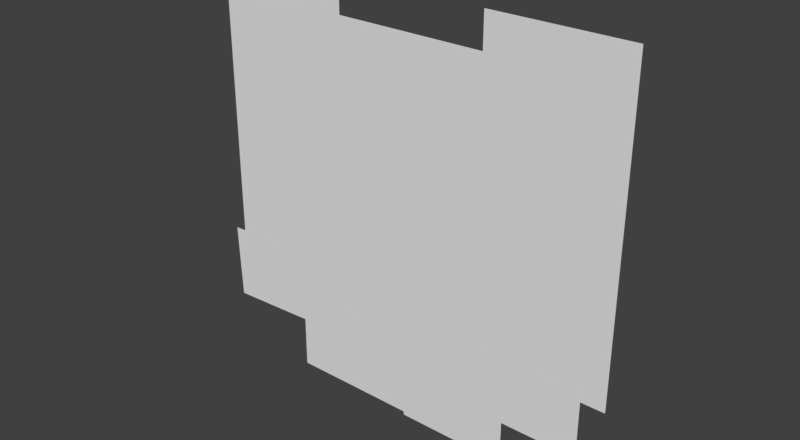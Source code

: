 # Source: octopus.blend  (saved by Blender 2.78.0; exported with 4.5.12 LTS)
import bpy
from mathutils import Matrix  # noqa: F401  (used for matrix-valued properties, if any)

bpy.ops.wm.read_factory_settings(use_empty=True)
scene = bpy.context.scene
scene.name = 'Scene'

# ---- collections
col_collection_1 = bpy.data.collections.new('Collection 1'); scene.collection.children.link(col_collection_1)

# ---- materials (node trees are filled in below, after node groups)
mat_001 = bpy.data.materials.new('001')
mat_001.alpha_threshold = 0.0
mat_001.use_transparent_shadow = False
mat_001.roughness = 0.5
mat_006 = bpy.data.materials.new('006')
mat_006.alpha_threshold = 0.0
mat_006.use_transparent_shadow = False
mat_006.roughness = 0.5
mat_005 = bpy.data.materials.new('005')
mat_005.alpha_threshold = 0.0
mat_005.use_transparent_shadow = False
mat_005.roughness = 0.5
mat_004 = bpy.data.materials.new('004')
mat_004.alpha_threshold = 0.0
mat_004.use_transparent_shadow = False
mat_004.roughness = 0.5
mat_003 = bpy.data.materials.new('003')
mat_003.alpha_threshold = 0.0
mat_003.use_transparent_shadow = False
mat_003.roughness = 0.5
mat_002 = bpy.data.materials.new('002')
mat_002.alpha_threshold = 0.0
mat_002.use_transparent_shadow = False
mat_002.roughness = 0.5
mat_000 = bpy.data.materials.new('000')
mat_000.alpha_threshold = 0.0
mat_000.use_transparent_shadow = False
mat_000.roughness = 0.5

# ---- material node trees

# ---- world
world_world = bpy.data.worlds.new('World'); scene.world = world_world
world_world.color = (0.05088, 0.05088, 0.05088)
world_world.use_sun_shadow = False
world_world.sun_shadow_jitter_overblur = 0.0
world_world.cycles.sampling_method = 'MANUAL'

# ---- meshes
me_001 = bpy.data.meshes.new('001')
me_001.from_pydata([(-0.2217, -0.5, 0.0), (0.2217, -0.5, 0.0), (-0.2217, 0.5, 0.0), (0.2217, 0.5, 0.0)], [], [(0, 1, 3, 2)])
_uv = me_001.uv_layers.new(name='UVMap')
_uv.uv.foreach_set('vector', [0.0, 0.0, 1.0, 0.0, 1.0, 1.0, 0.0, 1.0])
me_001.materials.append(mat_001)
me_001.use_remesh_preserve_volume = False
me_001.use_remesh_preserve_attributes = False
me_001.use_mirror_vertex_groups = False
me_001.update()
me_006 = bpy.data.meshes.new('006')
me_006.from_pydata([(-0.2149, -0.5, 0.0), (0.2149, -0.5, 0.0), (-0.2149, 0.5, 0.0), (0.2149, 0.5, 0.0)], [], [(0, 1, 3, 2)])
_uv = me_006.uv_layers.new(name='UVMap')
_uv.uv.foreach_set('vector', [0.0, 0.0, 1.0, 0.0, 1.0, 1.0, 0.0, 1.0])
me_006.materials.append(mat_006)
me_006.use_remesh_preserve_volume = False
me_006.use_remesh_preserve_attributes = False
me_006.use_mirror_vertex_groups = False
me_006.update()
me_005 = bpy.data.meshes.new('005')
me_005.from_pydata([(-0.9133, -0.5, 0.0), (0.9133, -0.5, 0.0), (-0.9133, 0.5, 0.0), (0.9133, 0.5, 0.0)], [], [(0, 1, 3, 2)])
_uv = me_005.uv_layers.new(name='UVMap')
_uv.uv.foreach_set('vector', [0.0, 0.0, 1.0, 0.0, 1.0, 1.0, 0.0, 1.0])
me_005.materials.append(mat_005)
me_005.use_remesh_preserve_volume = False
me_005.use_remesh_preserve_attributes = False
me_005.use_mirror_vertex_groups = False
me_005.update()
me_004 = bpy.data.meshes.new('004')
me_004.from_pydata([(-0.5613, -0.5, 0.0), (0.5613, -0.5, 0.0), (-0.5613, 0.5, 0.0), (0.5613, 0.5, 0.0)], [], [(0, 1, 3, 2)])
_uv = me_004.uv_layers.new(name='UVMap')
_uv.uv.foreach_set('vector', [0.0, 0.0, 1.0, 0.0, 1.0, 1.0, 0.0, 1.0])
me_004.materials.append(mat_004)
me_004.use_remesh_preserve_volume = False
me_004.use_remesh_preserve_attributes = False
me_004.use_mirror_vertex_groups = False
me_004.update()
me_003 = bpy.data.meshes.new('003')
me_003.from_pydata([(-0.7598, -0.5, 0.0), (0.7598, -0.5, 0.0), (-0.7598, 0.5, 0.0), (0.7598, 0.5, 0.0)], [], [(0, 1, 3, 2)])
_uv = me_003.uv_layers.new(name='UVMap')
_uv.uv.foreach_set('vector', [0.0, 0.0, 1.0, 0.0, 1.0, 1.0, 0.0, 1.0])
me_003.materials.append(mat_003)
me_003.use_remesh_preserve_volume = False
me_003.use_remesh_preserve_attributes = False
me_003.use_mirror_vertex_groups = False
me_003.update()
me_002 = bpy.data.meshes.new('002')
me_002.from_pydata([(-0.9928, -0.5, 0.0), (0.9928, -0.5, 0.0), (-0.9928, 0.5, 0.0), (0.9928, 0.5, 0.0)], [], [(0, 1, 3, 2)])
_uv = me_002.uv_layers.new(name='UVMap')
_uv.uv.foreach_set('vector', [0.0, 0.0, 1.0, 0.0, 1.0, 1.0, 0.0, 1.0])
me_002.materials.append(mat_002)
me_002.use_remesh_preserve_volume = False
me_002.use_remesh_preserve_attributes = False
me_002.use_mirror_vertex_groups = False
me_002.update()
me_000 = bpy.data.meshes.new('000')
me_000.from_pydata([(-0.3761, -0.5, 0.0), (0.3761, -0.5, 0.0), (-0.3761, 0.5, 0.0), (0.3761, 0.5, 0.0)], [], [(0, 1, 3, 2)])
_uv = me_000.uv_layers.new(name='UVMap')
_uv.uv.foreach_set('vector', [0.0, 0.0, 1.0, 0.0, 1.0, 1.0, 0.0, 1.0])
me_000.materials.append(mat_000)
me_000.use_remesh_preserve_volume = False
me_000.use_remesh_preserve_attributes = False
me_000.use_mirror_vertex_groups = False
me_000.update()
arm_armature = bpy.data.armatures.new('Armature')  # bones are not reproduced

# ---- objects
ob_armature = bpy.data.objects.new('Armature', arm_armature)
ob_001 = bpy.data.objects.new('001', me_001)
ob_006 = bpy.data.objects.new('006', me_006)
ob_005 = bpy.data.objects.new('005', me_005)
ob_004 = bpy.data.objects.new('004', me_004)
ob_003 = bpy.data.objects.new('003', me_003)
ob_002 = bpy.data.objects.new('002', me_002)
ob_000 = bpy.data.objects.new('000', me_000)

# ---- transforms, parenting, visibility, modifiers, constraints
ob_armature.location = (-0.3292, 2.984e-05, -0.3019)
ob_armature.rotation_euler = (4.21e-08, -0.7053, -1.144e-07)
ob_armature.scale = (0.9084, 0.9084, 0.9084)
ob_armature.lineart.crease_threshold = 0.0
ob_001.parent = ob_armature
ob_001.matrix_parent_inverse = Matrix(((0.8382, -9.589e-08, 0.7137, 0.4914), (9.589e-08, 1.101, 3.529e-08, -3.281e-05), (-0.7137, 3.529e-08, 0.8382, 0.01809), (0.0, 0.0, 0.0, 1.0)))
ob_001.location = (-0.4632, -1.566e-08, 0.1166)
ob_001.rotation_euler = (1.571, -0.0, 0.0)
ob_001.lineart.crease_threshold = 0.0
_vg = ob_001.vertex_groups.new(name='Bone')
for _i, _w in zip([0, 1, 2, 3], [0.8658, 0.9354, 0.1059, 0.1611]): _vg.add([_i], _w, 'REPLACE')
_vg = ob_001.vertex_groups.new(name='Bone.002')
_vg = ob_001.vertex_groups.new(name='Bone.001')
_vg = ob_001.vertex_groups.new(name='Bone.005')
_vg = ob_001.vertex_groups.new(name='Bone.003')
_vg = ob_001.vertex_groups.new(name='Bone.004')
for _i, _w in zip([0, 1, 2, 3], [0.1342, 0.06456, 0.8941, 0.8389]): _vg.add([_i], _w, 'REPLACE')
_m = ob_001.modifiers.new('Armature', 'ARMATURE')
_m.object = ob_armature
ob_006.location = (0.4515, -1.46e-08, 0.1086)
ob_006.rotation_euler = (1.571, -0.0, 0.0)
ob_006.lineart.crease_threshold = 0.0
ob_005.location = (0.3875, 6.284e-08, -0.4677)
ob_005.rotation_euler = (1.571, -0.0, 0.0)
ob_005.scale = (0.2226, 0.2226, 0.2226)
ob_005.lineart.crease_threshold = 0.0
ob_004.location = (0.1665, 7.558e-08, -0.5625)
ob_004.rotation_euler = (1.571, -0.0, 0.0)
ob_004.scale = (0.3199, 0.3199, 0.3199)
ob_004.lineart.crease_threshold = 0.0
ob_003.location = (-0.2121, 7.666e-08, -0.5705)
ob_003.rotation_euler = (1.571, -0.0, 0.0)
ob_003.scale = (0.2806, 0.2806, 0.2806)
ob_003.lineart.crease_threshold = 0.0
ob_002.location = (-0.4735, 5.653e-08, -0.4208)
ob_002.rotation_euler = (1.571, -0.03962, -5.326e-09)
ob_002.scale = (0.2465, 0.2465, 0.2465)
ob_002.lineart.crease_threshold = 0.0
ob_000.location = (2.384e-07, 0.0, 0.0)
ob_000.rotation_euler = (1.571, -0.0, 0.0)
ob_000.lineart.crease_threshold = 0.0

# ---- collection membership
col_collection_1.objects.link(ob_armature)
col_collection_1.objects.link(ob_001)
col_collection_1.objects.link(ob_006)
col_collection_1.objects.link(ob_005)
col_collection_1.objects.link(ob_004)
col_collection_1.objects.link(ob_003)
col_collection_1.objects.link(ob_002)
col_collection_1.objects.link(ob_000)

# ---- scene / render settings (as saved in the file)
scene.frame_start = 1; scene.frame_end = 3640; scene.frame_set(0)
scene.render.engine = 'BLENDER_EEVEE_NEXT'
scene.render.image_settings.color_mode = 'RGB'
scene.render.resolution_x = 640
scene.render.resolution_y = 352
scene.render.pixel_aspect_x = 10.0
scene.render.pixel_aspect_y = 11.0
scene.render.fps = 5993
scene.render.fps_base = 200.0
scene.render.dither_intensity = 0.0
scene.cycles.use_denoising = False
scene.cycles.samples = 128
scene.cycles.sampling_pattern = 'TABULATED_SOBOL'
scene.cycles.light_sampling_threshold = 0.0
scene.cycles.use_adaptive_sampling = False
scene.cycles.use_light_tree = False
scene.cycles.blur_glossy = 0.0
scene.cycles.sample_clamp_indirect = 0.0
scene.view_settings.view_transform = 'Standard'
bpy.context.view_layer.update()

# ---- added for rendering (the .blend has no active camera and no usable light): camera, sun
cam_auto = bpy.data.cameras.new('AutoCamera')
cam_auto.lens = 50.0
cam_auto.sensor_width = 36.0
cam_auto.clip_end = 1000.0
ob_auto_camera = bpy.data.objects.new('AutoCamera', cam_auto)
scene.collection.objects.link(ob_auto_camera)
ob_auto_camera.location = (1.75708, -2.14242, 1.37531)
ob_auto_camera.rotation_euler = (1.09748, -7.21219e-08, 0.694738)
scene.camera = ob_auto_camera
light_auto_sun = bpy.data.lights.new('AutoSun', 'SUN')
light_auto_sun.energy = 3.0
light_auto_sun.angle = 0.0523599
ob_auto_sun = bpy.data.objects.new('AutoSun', light_auto_sun)
scene.collection.objects.link(ob_auto_sun)
ob_auto_sun.rotation_euler = (0.872665, 0.174533, 0.523599)
bpy.context.view_layer.update()
